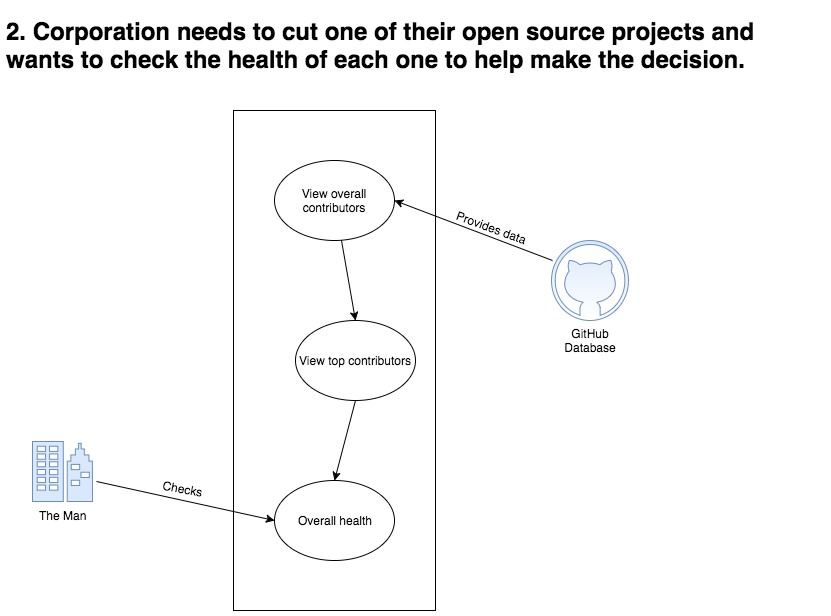

The diagram above was exported from draw.io. Its source (the exported page's mxGraphModel, read from the mxfile embedded in the PNG):
<mxGraphModel dx="580" dy="674" grid="1" gridSize="10" guides="1" tooltips="1" connect="1" arrows="1" fold="1" page="1" pageScale="1" pageWidth="850" pageHeight="1100" math="0" shadow="0">
  <root>
    <mxCell id="0" />
    <mxCell id="1" parent="0" />
    <mxCell id="28cb3ccc16bf7b08-1" value="" style="whiteSpace=wrap;html=1;gradientColor=#ffffff;" vertex="1" parent="1">
      <mxGeometry x="1081" y="110" width="202" height="500" as="geometry" />
    </mxCell>
    <mxCell id="6ec5e48114735106-5" value="The Man" style="verticalLabelPosition=bottom;html=1;verticalAlign=top;strokeColor=#6c8ebf;fillColor=#dae8fc;shape=mxgraph.azure.enterprise;fontFamily=Helvetica;fontSize=12;fontColor=#000000;align=center;" vertex="1" parent="1">
      <mxGeometry x="880" y="441" width="60" height="60" as="geometry" />
    </mxCell>
    <mxCell id="6ec5e48114735106-14" value="&lt;div style=&quot;text-align: left&quot;&gt;&lt;b style=&quot;font-size: 24px&quot;&gt;2. Corporation needs to cut one of their open source projects and wants to check the health of each one to help make the decision.&lt;/b&gt;&lt;/div&gt;" style="text;html=1;strokeColor=none;fillColor=none;align=center;verticalAlign=middle;whiteSpace=wrap;" vertex="1" parent="1">
      <mxGeometry x="853" y="5" width="820" height="80" as="geometry" />
    </mxCell>
    <mxCell id="28cb3ccc16bf7b08-3" value="" style="verticalLabelPosition=bottom;html=1;verticalAlign=top;strokeColor=#6c8ebf;fillColor=#dae8fc;shape=mxgraph.azure.github_code;fontFamily=Helvetica;fontSize=12;fontColor=#000000;align=center;gradientColor=#ffffff;" vertex="1" parent="1">
      <mxGeometry x="1399" y="240" width="77" height="80" as="geometry" />
    </mxCell>
    <mxCell id="28cb3ccc16bf7b08-4" value="GitHub Database" style="text;html=1;strokeColor=none;fillColor=none;align=center;verticalAlign=middle;whiteSpace=wrap;" vertex="1" parent="1">
      <mxGeometry x="1418" y="330" width="40" height="20" as="geometry" />
    </mxCell>
    <mxCell id="28cb3ccc16bf7b08-5" value="" style="endArrow=classic;html=1;entryX=1;entryY=0.5;" edge="1" parent="1" target="28cb3ccc16bf7b08-6">
      <mxGeometry width="50" height="50" relative="1" as="geometry">
        <mxPoint x="1400" y="260" as="sourcePoint" />
        <mxPoint x="1453" y="290" as="targetPoint" />
      </mxGeometry>
    </mxCell>
    <mxCell id="28cb3ccc16bf7b08-6" value="View overall contributors" style="ellipse;whiteSpace=wrap;html=1;gradientColor=#ffffff;" vertex="1" parent="1">
      <mxGeometry x="1122" y="160" width="120" height="80" as="geometry" />
    </mxCell>
    <mxCell id="28cb3ccc16bf7b08-7" value="Overall health" style="ellipse;whiteSpace=wrap;html=1;gradientColor=#ffffff;" vertex="1" parent="1">
      <mxGeometry x="1122" y="480" width="120" height="80" as="geometry" />
    </mxCell>
    <mxCell id="28cb3ccc16bf7b08-8" value="" style="endArrow=classic;html=1;exitX=1.067;exitY=0.667;exitPerimeter=0;entryX=0;entryY=0.5;" edge="1" parent="1" source="6ec5e48114735106-5" target="28cb3ccc16bf7b08-7">
      <mxGeometry width="50" height="50" relative="1" as="geometry">
        <mxPoint x="1020" y="390" as="sourcePoint" />
        <mxPoint x="1070" y="340" as="targetPoint" />
      </mxGeometry>
    </mxCell>
    <mxCell id="28cb3ccc16bf7b08-9" value="" style="endArrow=classic;html=1;entryX=0.5;entryY=0;" edge="1" parent="1" source="28cb3ccc16bf7b08-6" target="28cb3ccc16bf7b08-11">
      <mxGeometry width="50" height="50" relative="1" as="geometry">
        <mxPoint x="1213" y="290" as="sourcePoint" />
        <mxPoint x="1213" y="310.71067811865476" as="targetPoint" />
      </mxGeometry>
    </mxCell>
    <mxCell id="28cb3ccc16bf7b08-11" value="View top contributors" style="ellipse;whiteSpace=wrap;html=1;gradientColor=#ffffff;" vertex="1" parent="1">
      <mxGeometry x="1143" y="320" width="120" height="80" as="geometry" />
    </mxCell>
    <mxCell id="28cb3ccc16bf7b08-12" value="" style="endArrow=classic;html=1;exitX=0.5;exitY=1;entryX=0.5;entryY=0;" edge="1" parent="1" source="28cb3ccc16bf7b08-11" target="28cb3ccc16bf7b08-7">
      <mxGeometry width="50" height="50" relative="1" as="geometry">
        <mxPoint x="1123" y="500" as="sourcePoint" />
        <mxPoint x="1213" y="510" as="targetPoint" />
      </mxGeometry>
    </mxCell>
    <mxCell id="5223246f54b6e7cd-1" value="Checks" style="text;html=1;resizable=0;points=[];autosize=1;align=left;verticalAlign=top;spacingTop=-4;rotation=10;" vertex="1" parent="1">
      <mxGeometry x="1008" y="481" width="60" height="20" as="geometry" />
    </mxCell>
    <mxCell id="5223246f54b6e7cd-2" value="Provides data" style="text;html=1;resizable=0;points=[];autosize=1;align=left;verticalAlign=top;spacingTop=-4;rotation=20;" vertex="1" parent="1">
      <mxGeometry x="1300" y="220" width="90" height="20" as="geometry" />
    </mxCell>
  </root>
</mxGraphModel>